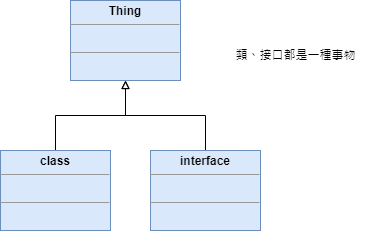

The diagram above was exported from draw.io. Its source (the exported page's mxGraphModel, read from the mxfile embedded in the PNG):
<mxGraphModel dx="1434" dy="750" grid="1" gridSize="10" guides="1" tooltips="1" connect="1" arrows="1" fold="1" page="1" pageScale="1" pageWidth="827" pageHeight="1169" math="0" shadow="0">
  <root>
    <mxCell id="WIyWlLk6GJQsqaUBKTNV-0" />
    <mxCell id="WIyWlLk6GJQsqaUBKTNV-1" parent="WIyWlLk6GJQsqaUBKTNV-0" />
    <mxCell id="QdLIedKiF2Z4h_buhTNF-79" value="&lt;p style=&quot;margin:0px;margin-top:4px;text-align:center;&quot;&gt;&lt;b&gt;Thing&lt;/b&gt;&lt;/p&gt;&lt;hr size=&quot;1&quot;&gt;&lt;p style=&quot;margin:0px;margin-left:4px;&quot;&gt;&lt;br&gt;&lt;/p&gt;&lt;hr size=&quot;1&quot;&gt;&lt;p style=&quot;margin:0px;margin-left:4px;&quot;&gt;&lt;br&gt;&lt;/p&gt;" style="verticalAlign=top;align=left;overflow=fill;fontSize=12;fontFamily=Helvetica;html=1;whiteSpace=wrap;fillColor=#dae8fc;strokeColor=#6c8ebf;" parent="WIyWlLk6GJQsqaUBKTNV-1" vertex="1">
      <mxGeometry x="320" y="10" width="110" height="80" as="geometry" />
    </mxCell>
    <mxCell id="QdLIedKiF2Z4h_buhTNF-130" style="edgeStyle=orthogonalEdgeStyle;rounded=0;orthogonalLoop=1;jettySize=auto;html=1;exitX=0.5;exitY=0;exitDx=0;exitDy=0;entryX=0.5;entryY=1;entryDx=0;entryDy=0;endArrow=block;endFill=0;" parent="WIyWlLk6GJQsqaUBKTNV-1" source="QdLIedKiF2Z4h_buhTNF-96" target="QdLIedKiF2Z4h_buhTNF-79" edge="1">
      <mxGeometry relative="1" as="geometry" />
    </mxCell>
    <mxCell id="QdLIedKiF2Z4h_buhTNF-96" value="&lt;p style=&quot;margin:0px;margin-top:4px;text-align:center;&quot;&gt;&lt;b&gt;interface&lt;/b&gt;&lt;/p&gt;&lt;hr size=&quot;1&quot;&gt;&lt;p style=&quot;margin:0px;margin-left:4px;&quot;&gt;&lt;br&gt;&lt;/p&gt;&lt;hr size=&quot;1&quot;&gt;&lt;p style=&quot;margin:0px;margin-left:4px;&quot;&gt;&lt;br&gt;&lt;/p&gt;" style="verticalAlign=top;align=left;overflow=fill;fontSize=12;fontFamily=Helvetica;html=1;whiteSpace=wrap;fillColor=#dae8fc;strokeColor=#6c8ebf;" parent="WIyWlLk6GJQsqaUBKTNV-1" vertex="1">
      <mxGeometry x="400" y="160" width="110" height="80" as="geometry" />
    </mxCell>
    <mxCell id="QdLIedKiF2Z4h_buhTNF-129" style="edgeStyle=orthogonalEdgeStyle;rounded=0;orthogonalLoop=1;jettySize=auto;html=1;exitX=0.5;exitY=0;exitDx=0;exitDy=0;entryX=0.5;entryY=1;entryDx=0;entryDy=0;endArrow=block;endFill=0;" parent="WIyWlLk6GJQsqaUBKTNV-1" source="QdLIedKiF2Z4h_buhTNF-122" target="QdLIedKiF2Z4h_buhTNF-79" edge="1">
      <mxGeometry relative="1" as="geometry" />
    </mxCell>
    <mxCell id="QdLIedKiF2Z4h_buhTNF-122" value="&lt;p style=&quot;margin:0px;margin-top:4px;text-align:center;&quot;&gt;&lt;b&gt;class&lt;/b&gt;&lt;/p&gt;&lt;hr size=&quot;1&quot;&gt;&lt;p style=&quot;margin:0px;margin-left:4px;&quot;&gt;&lt;br&gt;&lt;/p&gt;&lt;hr size=&quot;1&quot;&gt;&lt;p style=&quot;margin:0px;margin-left:4px;&quot;&gt;&lt;br&gt;&lt;/p&gt;" style="verticalAlign=top;align=left;overflow=fill;fontSize=12;fontFamily=Helvetica;html=1;whiteSpace=wrap;fillColor=#dae8fc;strokeColor=#6c8ebf;" parent="WIyWlLk6GJQsqaUBKTNV-1" vertex="1">
      <mxGeometry x="250" y="160" width="110" height="80" as="geometry" />
    </mxCell>
    <mxCell id="QdLIedKiF2Z4h_buhTNF-132" value="類、接口都是一種事物" style="text;html=1;align=center;verticalAlign=middle;resizable=0;points=[];autosize=1;strokeColor=none;fillColor=none;" parent="WIyWlLk6GJQsqaUBKTNV-1" vertex="1">
      <mxGeometry x="475" y="50" width="140" height="30" as="geometry" />
    </mxCell>
  </root>
</mxGraphModel>